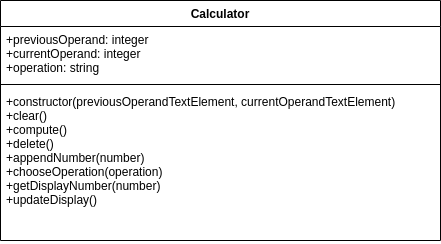

The diagram above was exported from draw.io. Its source (the exported page's mxGraphModel, read from the mxfile embedded in the PNG):
<mxGraphModel dx="1354" dy="773" grid="1" gridSize="10" guides="1" tooltips="1" connect="1" arrows="1" fold="1" page="1" pageScale="1" pageWidth="850" pageHeight="1100" math="0" shadow="0">
  <root>
    <mxCell id="0" />
    <mxCell id="1" parent="0" />
    <mxCell id="XMtb2Zf1fzuTi65_Bs51-1" value="Calculator" style="swimlane;fontStyle=1;align=center;verticalAlign=top;childLayout=stackLayout;horizontal=1;startSize=26;horizontalStack=0;resizeParent=1;resizeParentMax=0;resizeLast=0;collapsible=1;marginBottom=0;" parent="1" vertex="1">
      <mxGeometry x="240" y="200" width="440" height="240" as="geometry" />
    </mxCell>
    <mxCell id="XMtb2Zf1fzuTi65_Bs51-2" value="+previousOperand: integer&#10;+currentOperand: integer&#10;+operation: string" style="text;strokeColor=none;fillColor=none;align=left;verticalAlign=top;spacingLeft=4;spacingRight=4;overflow=hidden;rotatable=0;points=[[0,0.5],[1,0.5]];portConstraint=eastwest;" parent="XMtb2Zf1fzuTi65_Bs51-1" vertex="1">
      <mxGeometry y="26" width="440" height="54" as="geometry" />
    </mxCell>
    <mxCell id="XMtb2Zf1fzuTi65_Bs51-3" value="" style="line;strokeWidth=1;fillColor=none;align=left;verticalAlign=middle;spacingTop=-1;spacingLeft=3;spacingRight=3;rotatable=0;labelPosition=right;points=[];portConstraint=eastwest;" parent="XMtb2Zf1fzuTi65_Bs51-1" vertex="1">
      <mxGeometry y="80" width="440" height="8" as="geometry" />
    </mxCell>
    <mxCell id="XMtb2Zf1fzuTi65_Bs51-4" value="+constructor(previousOperandTextElement, currentOperandTextElement)&#10;+clear()&#10;+compute()&#10;+delete()&#10;+appendNumber(number)&#10;+chooseOperation(operation)&#10;+getDisplayNumber(number)&#10;+updateDisplay()" style="text;strokeColor=none;fillColor=none;align=left;verticalAlign=top;spacingLeft=4;spacingRight=4;overflow=hidden;rotatable=0;points=[[0,0.5],[1,0.5]];portConstraint=eastwest;fontColor=#000000;labelBackgroundColor=none;fontSize=12;" parent="XMtb2Zf1fzuTi65_Bs51-1" vertex="1">
      <mxGeometry y="88" width="440" height="152" as="geometry" />
    </mxCell>
  </root>
</mxGraphModel>